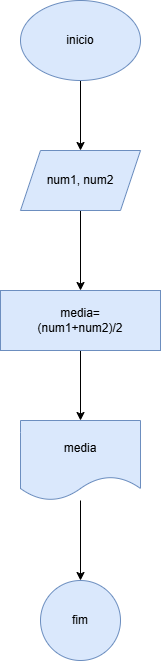

The diagram above was exported from draw.io. Its source (the exported page's mxGraphModel, read from the mxfile embedded in the PNG):
<mxGraphModel dx="880" dy="460" grid="1" gridSize="10" guides="1" tooltips="1" connect="1" arrows="1" fold="1" page="1" pageScale="1" pageWidth="827" pageHeight="1169" math="0" shadow="0">
  <root>
    <mxCell id="0" />
    <mxCell id="1" parent="0" />
    <mxCell id="CGmH3i-skHcgngWBOeDY-3" style="edgeStyle=orthogonalEdgeStyle;rounded=0;orthogonalLoop=1;jettySize=auto;html=1;entryX=0.5;entryY=0;entryDx=0;entryDy=0;" edge="1" parent="1" source="CGmH3i-skHcgngWBOeDY-1" target="CGmH3i-skHcgngWBOeDY-2">
      <mxGeometry relative="1" as="geometry" />
    </mxCell>
    <mxCell id="CGmH3i-skHcgngWBOeDY-1" value="&lt;font style=&quot;vertical-align: inherit;&quot;&gt;&lt;font style=&quot;vertical-align: inherit;&quot;&gt;inicio&lt;/font&gt;&lt;/font&gt;" style="ellipse;whiteSpace=wrap;html=1;fillColor=#dae8fc;strokeColor=#6c8ebf;" vertex="1" parent="1">
      <mxGeometry x="360" y="40" width="120" height="80" as="geometry" />
    </mxCell>
    <mxCell id="CGmH3i-skHcgngWBOeDY-5" value="" style="edgeStyle=orthogonalEdgeStyle;rounded=0;orthogonalLoop=1;jettySize=auto;html=1;" edge="1" parent="1" source="CGmH3i-skHcgngWBOeDY-2" target="CGmH3i-skHcgngWBOeDY-4">
      <mxGeometry relative="1" as="geometry" />
    </mxCell>
    <mxCell id="CGmH3i-skHcgngWBOeDY-2" value="&lt;font style=&quot;vertical-align: inherit;&quot;&gt;&lt;font style=&quot;vertical-align: inherit;&quot;&gt;num1, num2&lt;/font&gt;&lt;/font&gt;" style="shape=parallelogram;perimeter=parallelogramPerimeter;whiteSpace=wrap;html=1;fixedSize=1;fillColor=#dae8fc;strokeColor=#6c8ebf;" vertex="1" parent="1">
      <mxGeometry x="360" y="190" width="120" height="60" as="geometry" />
    </mxCell>
    <mxCell id="CGmH3i-skHcgngWBOeDY-7" value="" style="edgeStyle=orthogonalEdgeStyle;rounded=0;orthogonalLoop=1;jettySize=auto;html=1;" edge="1" parent="1" source="CGmH3i-skHcgngWBOeDY-4" target="CGmH3i-skHcgngWBOeDY-6">
      <mxGeometry relative="1" as="geometry" />
    </mxCell>
    <mxCell id="CGmH3i-skHcgngWBOeDY-4" value="&lt;font style=&quot;vertical-align: inherit;&quot;&gt;&lt;font style=&quot;vertical-align: inherit;&quot;&gt;media=&lt;/font&gt;&lt;/font&gt;&lt;div&gt;&lt;font style=&quot;vertical-align: inherit;&quot;&gt;&lt;font style=&quot;vertical-align: inherit;&quot;&gt;&lt;font style=&quot;vertical-align: inherit;&quot;&gt;&lt;font style=&quot;vertical-align: inherit;&quot;&gt;(num1+num2)/2&lt;/font&gt;&lt;/font&gt;&lt;/font&gt;&lt;/font&gt;&lt;/div&gt;" style="whiteSpace=wrap;html=1;fillColor=#dae8fc;strokeColor=#6c8ebf;" vertex="1" parent="1">
      <mxGeometry x="340" y="330" width="160" height="60" as="geometry" />
    </mxCell>
    <mxCell id="CGmH3i-skHcgngWBOeDY-9" value="" style="edgeStyle=orthogonalEdgeStyle;rounded=0;orthogonalLoop=1;jettySize=auto;html=1;" edge="1" parent="1" source="CGmH3i-skHcgngWBOeDY-6" target="CGmH3i-skHcgngWBOeDY-8">
      <mxGeometry relative="1" as="geometry" />
    </mxCell>
    <mxCell id="CGmH3i-skHcgngWBOeDY-6" value="&lt;font style=&quot;vertical-align: inherit;&quot;&gt;&lt;font style=&quot;vertical-align: inherit;&quot;&gt;media&lt;/font&gt;&lt;/font&gt;" style="shape=document;whiteSpace=wrap;html=1;boundedLbl=1;fillColor=#dae8fc;strokeColor=#6c8ebf;" vertex="1" parent="1">
      <mxGeometry x="360" y="460" width="120" height="80" as="geometry" />
    </mxCell>
    <mxCell id="CGmH3i-skHcgngWBOeDY-8" value="&lt;font style=&quot;vertical-align: inherit;&quot;&gt;&lt;font style=&quot;vertical-align: inherit;&quot;&gt;fim&lt;/font&gt;&lt;/font&gt;" style="ellipse;whiteSpace=wrap;html=1;fillColor=#dae8fc;strokeColor=#6c8ebf;" vertex="1" parent="1">
      <mxGeometry x="380" y="620" width="80" height="80" as="geometry" />
    </mxCell>
  </root>
</mxGraphModel>